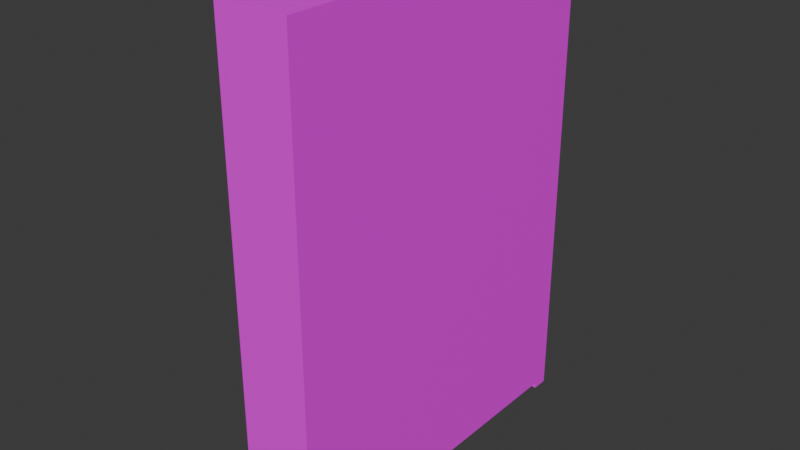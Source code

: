 # Source: Armario.blend  (saved by Blender 5.0.119; exported with 4.5.12 LTS)
import bpy
from mathutils import Matrix  # noqa: F401  (used for matrix-valued properties, if any)

bpy.ops.wm.read_factory_settings(use_empty=True)
scene = bpy.context.scene
scene.name = 'Scene'

# ---- collections
col_collection = bpy.data.collections.new('Collection'); scene.collection.children.link(col_collection)

# ---- images (referenced by path relative to the original .blend; pixels are not part of the script)
import os
ASSET_DIR = os.environ.get("B2B_ASSET_DIR", "")  # directory of the original .blend (textures are referenced by path, not embedded)
HERE = os.path.dirname(os.path.abspath(__file__))  # packed textures are extracted next to this script under _unpacked/

def load_image(name, relpath, width, height, colorspace="sRGB"):
    """Load a texture the original file referenced (path relative to the .blend, or extracted next to this script)."""
    p = next((c for c in (os.path.join(HERE, relpath), os.path.join(ASSET_DIR, relpath)) if relpath and os.path.exists(c)), "")
    if p:
        img = bpy.data.images.load(p, check_existing=True)
        img.name = name
    else:  # same state as the original file: an image datablock whose file is absent (Cycles renders it pink)
        img = bpy.data.images.new(name, width, height)
        img.source = "FILE"
        img.filepath = "//" + (relpath or name)
    img.colorspace_settings.name = colorspace
    return img
img_pasticon_png = load_image('PasticoN.png', 'PasticoN.png', 1024, 1024, 'sRGB')
img_plasticob_png = load_image('PlasticoB.png', 'PlasticoB.png', 1024, 1024, 'sRGB')
img_metal_png = load_image('Metal.png', 'Metal.png', 1024, 1024, 'sRGB')

# ---- materials (node trees are filled in below, after node groups)
mat_plasticon = bpy.data.materials.new('PlasticoN')
mat_plasticob = bpy.data.materials.new('PlasticoB')
mat_metal = bpy.data.materials.new('Metal')

# ---- material node trees
mat_plasticon.use_nodes = True; mat_plasticon.node_tree.nodes.clear()
_N = mat_plasticon.node_tree.nodes; _L = mat_plasticon.node_tree.links
n0 = _N.new('ShaderNodeBsdfPrincipled'); n0.name = 'Principled BSDF'; n0.location = (-200, 100)
n1 = _N.new('ShaderNodeOutputMaterial'); n1.name = 'Material Output'; n1.location = (200, 100)
n2 = _N.new('ShaderNodeTexImage'); n2.name = 'Image Texture'; n2.location = (-490, 75)
n2.image = img_pasticon_png
_L.new(n0.outputs[0], n1.inputs[0])
_L.new(n2.outputs[0], n0.inputs[0])
n1.is_active_output = True
mat_plasticob.use_nodes = True; mat_plasticob.node_tree.nodes.clear()
_N = mat_plasticob.node_tree.nodes; _L = mat_plasticob.node_tree.links
n0 = _N.new('ShaderNodeBsdfPrincipled'); n0.name = 'Principled BSDF'; n0.location = (-200, 100)
n1 = _N.new('ShaderNodeOutputMaterial'); n1.name = 'Material Output'; n1.location = (200, 100)
n2 = _N.new('ShaderNodeTexImage'); n2.name = 'Image Texture'; n2.location = (-490, 75)
n2.image = img_plasticob_png
_L.new(n0.outputs[0], n1.inputs[0])
_L.new(n2.outputs[0], n0.inputs[0])
n1.is_active_output = True
mat_metal.use_nodes = True; mat_metal.node_tree.nodes.clear()
_N = mat_metal.node_tree.nodes; _L = mat_metal.node_tree.links
n0 = _N.new('ShaderNodeBsdfPrincipled'); n0.name = 'Principled BSDF'; n0.location = (-200, 100)
n1 = _N.new('ShaderNodeOutputMaterial'); n1.name = 'Material Output'; n1.location = (200, 100)
n2 = _N.new('ShaderNodeTexImage'); n2.name = 'Image Texture'; n2.location = (-490, 75)
n2.image = img_metal_png
_L.new(n0.outputs[0], n1.inputs[0])
_L.new(n2.outputs[0], n0.inputs[0])
n1.is_active_output = True

# ---- world
world_world = bpy.data.worlds.new('World'); scene.world = world_world
world_world.use_nodes = True; world_world.node_tree.nodes.clear()
_N = world_world.node_tree.nodes; _L = world_world.node_tree.links
n0 = _N.new('ShaderNodeOutputWorld'); n0.name = 'World Output'; n0.location = (200, 100)
n1 = _N.new('ShaderNodeBackground'); n1.name = 'Background'; n1.location = (-200, 100)
n1.inputs[0].default_value = (0.05088, 0.05088, 0.05088, 1.0)
_L.new(n1.outputs[0], n0.inputs[0])
n0.is_active_output = True
world_world.color = (0.05088, 0.05088, 0.05088)
world_world.sun_shadow_jitter_overblur = 0.0

# ---- meshes
me_cube_001 = bpy.data.meshes.new('Cube.001')
me_cube_001.from_pydata([(-0.6, -3.0, -4.0), (-0.6, -3.0, 4.0), (-0.6, 3.0, -4.0), (-0.6, 3.0, 4.0), (0.6, -3.0, -4.0), (0.6, -3.0, 4.0), (0.6, 3.0, -4.0), (0.6, 3.0, 4.0), (0.0, 3.0, -4.0), (0.0, 3.0, 4.0), (0.0, -3.0, -4.0), (0.0, -3.0, 4.0), (-0.6, -2.73, -4.0), (0.6, -2.737, -4.0), (0.0, -2.734, -4.0), (0.6, 2.724, -4.0), (-0.6, 2.747, -4.0), (0.0, 2.735, -4.0), (-0.3, 3.0, -4.0), (-0.3, -3.0, 4.0), (-0.3, 3.0, 4.0), (-0.3, -3.0, -4.0), (-0.3, -2.732, -4.0), (-0.3, 2.741, -4.0), (0.3, 3.0, 4.0), (0.3, -3.0, -4.0), (0.3, 3.0, -4.0), (0.3, -3.0, 4.0), (0.3, -2.735, -4.0), (0.3, 2.729, -4.0), (-0.6, -2.73, -4.091), (-0.6, -3.0, -4.091), (-0.3, -3.0, -4.091), (-0.3, -2.732, -4.091), (0.3, -3.0, -4.112), (0.6, -3.0, -4.112), (0.6, -2.737, -4.112), (0.3, -2.735, -4.112), (0.6, 2.724, -4.106), (0.6, 3.0, -4.106), (0.3, 2.729, -4.106), (0.3, 3.0, -4.106), (-0.3, 3.0, -4.106), (-0.6, 3.0, -4.106), (-0.6, 2.747, -4.106), (-0.3, 2.741, -4.106), (-0.6, 0.008188, -4.0), (0.0, 0.0008013, -4.0), (0.6, -0.006587, -4.0), (-0.3, 0.004495, -4.0), (0.3, -0.002893, -4.0), (-0.6, 0.0, 4.0), (0.6, 0.0, 4.0), (0.0, 0.0, 4.0), (-0.3, 0.0, 4.0), (0.3, 0.0, 4.0), (-0.6, 2.811, 4.0), (-0.6, -2.797, 4.0), (-0.6, -2.68, -4.0), (-0.6, 0.0002271, 3.778), (-0.6, 3.0, 3.774), (-0.6, -2.794, 3.782), (-0.6, 2.809, 3.774), (-0.6, -3.0, 3.783), (-0.6, 0.0004825, 3.529), (-0.6, -3.0, 3.539), (-0.6, 3.0, 3.518), (-0.6, -2.79, 3.539), (-0.6, 2.807, 3.519), (-0.6, -1.399, 4.0), (-0.6, -1.336, -4.0), (-0.6, -1.397, 3.78), (-0.6, -1.395, 3.534), (0.6, 1.359, -4.0), (-0.6, 1.377, -4.0), (0.0, 1.368, -4.0), (-0.3, 1.373, -4.0), (0.3, 1.363, -4.0), (-0.6, 1.405, 4.0), (-0.6, 1.405, 3.776), (-0.6, 1.404, 3.524), (-0.6, -0.6993, 4.0), (-0.6, -0.6638, -4.0), (-0.6, -0.6983, 3.779), (-0.6, -0.6972, 3.531), (-0.6, 0.6928, -4.0), (0.0, 0.6844, -4.0), (-0.3, 0.6886, -4.0), (0.3, 0.6802, -4.0), (-0.6, 0.7024, 3.777), (-0.6, 0.7021, 3.526), (0.6, 0.676, -4.0), (-0.6, 0.7027, 4.0), (-0.6, 0.3505, -4.0), (0.0, 0.3426, -4.0), (-0.3, 0.3466, -4.0), (0.3, 0.3387, -4.0), (-0.6, 0.3513, 3.778), (-0.6, 0.3513, 3.527), (0.6, 0.3347, -4.0), (-0.6, 0.3513, 4.0), (-0.6, -0.3496, 4.0), (-0.6, -0.3278, -4.0), (-0.6, -0.349, 3.779), (-0.6, -0.3484, 3.53), (-0.6, 3.0, -0.2411), (-0.6, 0.004335, -0.2357), (-0.6, -2.735, -0.2307), (-0.6, 2.777, -0.2407), (-0.6, -1.365, -0.2332), (-0.6, 1.391, -0.2382), (-0.6, -0.6805, -0.2344), (-0.6, 0.6974, -0.2369), (-0.6, 0.3509, -0.2363), (-0.6, -0.3381, -0.2351), (-0.6, -2.763, 1.654), (-0.6, 2.792, 1.639), (-0.6, 3.0, 1.638), (-0.6, 0.002409, 1.646), (-0.6, -1.38, 1.65), (-0.6, 1.397, 1.643), (-0.6, -0.6889, 1.648), (-0.6, 0.6998, 1.645), (-0.6, 0.3511, 1.646), (-0.6, -0.3432, 1.647), (-0.6, 3.0, -2.121), (-0.6, 0.006262, -2.118), (-0.6, -1.351, -2.117), (-0.6, 1.384, -2.119), (-0.6, -0.6722, -2.117), (-0.6, 0.6951, -2.118), (-0.6, 0.3507, -2.118), (-0.6, -0.333, -2.118), (-0.6, -2.708, -2.115), (-0.6, 2.762, -2.12), (-0.6, -2.721, -1.173), (-0.6, 2.769, -1.181), (-0.6, 3.0, -1.181), (-0.6, 0.005299, -1.177), (-0.6, -1.358, -1.175), (-0.6, 1.387, -1.179), (-0.6, -0.6764, -1.176), (-0.6, 0.6963, -1.178), (-0.6, 0.3508, -1.177), (-0.6, -0.3355, -1.176), (-0.6, 3.0, 0.6987), (-0.6, 0.003372, 0.7054), (-0.6, -1.373, 0.7085), (-0.6, 1.394, 0.7022), (-0.6, -0.6847, 0.707), (-0.6, 0.6986, 0.7038), (-0.6, 0.351, 0.7046), (-0.6, -0.3407, 0.7062), (-0.6, -2.749, 0.7117), (-0.6, 2.784, 0.6991), (-0.6691, 0.008208, -4.001), (-0.6691, 0.0005022, 3.528), (-0.6691, 0.004355, -0.2362), (-0.6691, 0.002429, 1.646), (-0.6691, 0.006282, -2.118), (-0.6691, 0.005318, -1.177), (-0.6691, 0.003392, 0.7049), (-1.144, 0.3509, -0.2363), (-1.144, 0.6974, -0.2369), (-1.144, 0.3511, 1.646), (-1.144, 0.6998, 1.645), (-1.144, 0.6963, -1.178), (-1.144, 0.3508, -1.177), (-1.144, 0.6986, 0.7038), (-1.144, 0.351, 0.7046), (-1.087, -0.3381, -0.2351), (-1.087, 0.004335, -0.2357), (-1.087, -0.3432, 1.647), (-1.087, 0.002409, 1.646), (-1.087, 0.005299, -1.177), (-1.087, -0.3355, -1.176), (-1.087, 0.003372, 0.7054), (-1.087, -0.3407, 0.7062), (-0.9457, 0.6986, 0.7038), (-0.9445, 0.351, 0.7046), (-0.7657, 0.6986, 0.7038), (-0.7688, 0.351, 0.7046), (-0.9253, -0.3407, 0.7062), (-0.9319, 0.003372, 0.7054), (-0.7855, -0.3407, 0.7062), (-0.7754, 0.003372, 0.7054), (-0.7688, 0.3488, -0.2636), (-0.9445, 0.3488, -0.2636), (-0.9457, 0.6964, -0.2644), (-0.7657, 0.6964, -0.2644), (-0.9319, 0.001176, -0.2628), (-0.9253, -0.3429, -0.2621), (-0.7855, -0.3429, -0.2621), (-0.7754, 0.001176, -0.2628), (-0.709, -2.79, 3.539), (-0.709, -2.794, 3.782), (-0.709, 2.807, 3.519), (-0.709, 2.809, 3.774), (-0.709, -1.397, 3.78), (-0.709, 0.3513, 3.778), (-0.709, 0.0002271, 3.778), (-0.709, 0.0004825, 3.529), (-0.709, -1.395, 3.534), (-0.709, 0.3513, 3.527), (-0.709, -0.6983, 3.779), (-0.709, -0.6972, 3.531), (-0.709, 1.405, 3.776), (-0.709, 1.404, 3.524), (-0.709, -0.349, 3.779), (-0.709, -0.3484, 3.53), (-0.709, 0.7024, 3.777), (-0.709, 0.7021, 3.526)], [], [(0, 65, 67, 115, 153, 107, 135, 133, 58, 12), (26, 24, 7, 6), (6, 7, 52, 5, 4, 13, 48, 99, 91, 73, 15), (21, 19, 1, 63, 65, 0), (26, 6, 39, 41), (54, 51, 101, 81, 69, 57, 1, 19), (55, 53, 11, 27), (18, 8, 17, 23), (25, 27, 11, 10), (18, 20, 9, 8), (46, 49, 22, 12, 58, 70, 82, 102), (22, 14, 10, 21), (28, 13, 36, 37), (49, 47, 14, 22), (50, 48, 13, 28), (22, 21, 32, 33), (2, 125, 137, 105, 145, 117, 66, 60, 3, 20, 18), (2, 18, 42, 43), (53, 54, 19, 11), (10, 11, 19, 21), (47, 50, 28, 14), (14, 28, 25, 10), (4, 5, 27, 25), (52, 55, 27, 5), (8, 26, 29, 17), (8, 9, 24, 26), (30, 33, 32, 31), (0, 12, 30, 31), (21, 0, 31, 32), (12, 22, 33, 30), (37, 36, 35, 34), (25, 28, 37, 34), (4, 25, 34, 35), (13, 4, 35, 36), (41, 39, 38, 40), (6, 15, 38, 39), (15, 29, 40, 38), (29, 26, 41, 40), (43, 42, 45, 44), (16, 2, 43, 44), (23, 16, 44, 45), (18, 23, 45, 42), (94, 96, 50, 47), (96, 99, 48, 50), (95, 94, 47, 49), (93, 95, 49, 46), (7, 24, 55, 52), (9, 20, 54, 53), (24, 9, 53, 55), (20, 3, 56, 78, 92, 100, 51, 54), (89, 79, 206, 210), (120, 80, 68, 116), (116, 68, 66, 117), (124, 104, 64, 118), (61, 63, 1, 57), (71, 61, 57, 69), (97, 59, 51, 100), (60, 62, 56, 3), (67, 65, 63, 61), (84, 72, 202, 205), (104, 84, 205, 209), (66, 68, 62, 60), (83, 71, 69, 81), (115, 67, 72, 119), (61, 71, 198, 195), (62, 79, 78, 56), (122, 90, 80, 120), (16, 23, 76, 74), (23, 17, 75, 76), (29, 15, 73, 77), (17, 29, 77, 75), (103, 83, 81, 101), (119, 72, 84, 121), (64, 104, 209, 201), (123, 98, 90, 122), (71, 83, 204, 198), (79, 89, 92, 78), (74, 76, 87, 85), (76, 75, 86, 87), (77, 73, 91, 88), (75, 77, 88, 86), (118, 64, 98, 123), (83, 103, 208, 204), (89, 97, 100, 92), (85, 87, 95, 93), (87, 86, 94, 95), (88, 91, 99, 96), (86, 88, 96, 94), (103, 59, 200, 208), (59, 103, 101, 51), (121, 84, 104, 124), (141, 111, 114, 144), (138, 106, 113, 143), (122, 150, 180, 178, 168, 165), (139, 109, 111, 141), (142, 112, 110, 140), (135, 107, 109, 139), (124, 118, 173, 172), (136, 108, 105, 137), (140, 110, 108, 136), (149, 121, 124, 152), (146, 118, 123, 151), (150, 151, 181, 180), (147, 119, 121, 149), (150, 122, 120, 148), (153, 115, 119, 147), (152, 124, 172, 177, 182, 184), (154, 116, 117, 145), (148, 120, 116, 154), (74, 128, 134, 16), (16, 134, 125, 2), (102, 132, 126, 46), (58, 133, 127, 70), (85, 130, 128, 74), (70, 127, 129, 82), (93, 131, 130, 85), (46, 126, 131, 93), (82, 129, 132, 102), (128, 140, 136, 134), (134, 136, 137, 125), (132, 144, 138, 126), (133, 135, 139, 127), (130, 142, 140, 128), (127, 139, 141, 129), (131, 143, 142, 130), (126, 138, 143, 131), (129, 141, 144, 132), (110, 148, 154, 108), (108, 154, 145, 105), (114, 152, 146, 106), (107, 153, 147, 109), (112, 150, 148, 110), (109, 147, 149, 111), (113, 151, 150, 112), (106, 146, 151, 113), (111, 149, 152, 114), (138, 106, 157, 160), (146, 106, 157, 161), (138, 126, 159, 160), (146, 118, 158, 161), (64, 118, 158, 156), (126, 46, 155, 159), (167, 162, 163, 166), (169, 164, 165, 168), (123, 122, 165, 164), (112, 142, 166, 163), (142, 143, 167, 166), (151, 123, 164, 169, 179, 181), (113, 112, 163, 162), (143, 113, 162, 167), (175, 170, 171, 174), (177, 172, 173, 176), (146, 152, 184, 185), (118, 146, 185, 183, 176, 173), (144, 114, 170, 175), (114, 106, 171, 170), (106, 138, 174, 171), (138, 144, 175, 174), (189, 186, 187, 188), (178, 179, 169, 168), (178, 180, 189, 188), (183, 182, 177, 176), (180, 181, 186, 189), (193, 192, 191, 190), (181, 179, 187, 186), (183, 185, 193, 190), (182, 183, 190, 191), (179, 178, 188, 187), (185, 184, 192, 193), (184, 182, 191, 192), (205, 202, 198, 204), (202, 194, 195, 198), (203, 201, 200, 199), (196, 207, 206, 197), (209, 205, 204, 208), (207, 211, 210, 206), (211, 203, 199, 210), (201, 209, 208, 200), (97, 89, 210, 199), (59, 97, 199, 200), (80, 90, 211, 207), (72, 67, 194, 202), (90, 98, 203, 211), (98, 64, 201, 203), (79, 62, 197, 206), (67, 61, 195, 194), (68, 80, 207, 196), (62, 68, 196, 197)])
me_cube_001.polygons.foreach_set('material_index', [0, 0, 0, 0, 1, 0, 0, 0, 0, 0, 0, 0, 1, 0, 0, 1, 0, 1, 0, 0, 0, 0, 0, 0, 0, 0, 1, 1, 0, 1, 1, 1, 1, 1, 1, 1, 1, 1, 1, 1, 1, 1, 0, 0, 0, 0, 0, 0, 0, 0, 1, 0, 0, 0, 0, 0, 0, 0, 0, 1, 1, 0, 0, 0, 1, 0, 0, 0, 0, 0, 0, 0, 0, 1, 0, 1, 0, 0, 0, 0, 0, 0, 1, 0, 0, 0, 0, 0, 1, 0, 0, 0, 0, 1, 0, 0, 0, 1, 0, 0, 0, 0, 1, 0, 0, 0, 1, 0, 0, 0, 0, 0, 0, 0, 0, 0, 0, 0, 0, 0, 0, 0, 0, 0, 0, 0, 0, 0, 0, 0, 0, 0, 0, 0, 0, 0, 0, 0, 0, 0, 0, 0, 1, 1, 1, 1, 0, 1, 1, 1, 1, 1, 1, 1, 1, 1, 1, 0, 0, 1, 2, 1, 2, 0, 2, 2, 2, 2, 2, 2, 1, 1, 1, 1, 1, 1, 1, 1, 1, 1, 1, 1, 1, 1, 1, 1, 1, 1])
_uv = me_cube_001.uv_layers.new(name='UVMap')
_uv.uv.foreach_set('vector', [0.375, 0.0, 0.6106, 0.0, 0.6106, 0.008734, 0.5517, 0.009885, 0.5222, 0.01046, 0.4928, 0.01104, 0.4633, 0.01161, 0.4339, 0.01219, 0.375, 0.01334, 0.375, 0.01124, 0.375, 0.4375, 0.625, 0.4375, 0.625, 0.5, 0.375, 0.5, 0.375, 0.5, 0.625, 0.5, 0.625, 0.625, 0.625, 0.75, 0.375, 0.75, 0.375, 0.739, 0.375, 0.6253, 0.375, 0.6111, 0.375, 0.5968, 0.375, 0.5684, 0.375, 0.5115, 0.375, 0.9375, 0.625, 0.9375, 0.625, 1.0, 0.6182, 1.0, 0.6106, 1.0, 0.375, 1.0, 0.375, 0.4375, 0.375, 0.5, 0.375, 0.5, 0.375, 0.4375, 0.8125, 0.625, 0.875, 0.625, 0.875, 0.6396, 0.875, 0.6541, 0.875, 0.6833, 0.875, 0.7415, 0.875, 0.75, 0.8125, 0.75, 0.6875, 0.625, 0.75, 0.625, 0.75, 0.75, 0.6875, 0.75, 0.1875, 0.5, 0.25, 0.5, 0.25, 0.511, 0.1875, 0.5108, 0.375, 0.8125, 0.625, 0.8125, 0.625, 0.875, 0.375, 0.875, 0.375, 0.3125, 0.625, 0.3125, 0.625, 0.375, 0.375, 0.375, 0.125, 0.6247, 0.1875, 0.6248, 0.1875, 0.7388, 0.125, 0.7388, 0.125, 0.7367, 0.125, 0.6807, 0.125, 0.6527, 0.125, 0.6387, 0.1875, 0.7388, 0.25, 0.7389, 0.25, 0.75, 0.1875, 0.75, 0.3125, 0.739, 0.375, 0.739, 0.375, 0.739, 0.3125, 0.739, 0.1875, 0.6248, 0.25, 0.625, 0.25, 0.7389, 0.1875, 0.7388, 0.3125, 0.6251, 0.375, 0.6253, 0.375, 0.739, 0.3125, 0.739, 0.1875, 0.7388, 0.1875, 0.75, 0.1875, 0.75, 0.1875, 0.7388, 0.375, 0.25, 0.4337, 0.25, 0.4631, 0.25, 0.4925, 0.25, 0.5218, 0.25, 0.5512, 0.25, 0.6099, 0.25, 0.6179, 0.25, 0.625, 0.25, 0.625, 0.3125, 0.375, 0.3125, 0.375, 0.25, 0.375, 0.3125, 0.375, 0.3125, 0.375, 0.25, 0.75, 0.625, 0.8125, 0.625, 0.8125, 0.75, 0.75, 0.75, 0.375, 0.875, 0.625, 0.875, 0.625, 0.9375, 0.375, 0.9375, 0.25, 0.625, 0.3125, 0.6251, 0.3125, 0.739, 0.25, 0.7389, 0.25, 0.7389, 0.3125, 0.739, 0.3125, 0.75, 0.25, 0.75, 0.375, 0.75, 0.625, 0.75, 0.625, 0.8125, 0.375, 0.8125, 0.625, 0.625, 0.6875, 0.625, 0.6875, 0.75, 0.625, 0.75, 0.25, 0.5, 0.3125, 0.5, 0.3125, 0.5113, 0.25, 0.511, 0.375, 0.375, 0.625, 0.375, 0.625, 0.4375, 0.375, 0.4375, 0.125, 0.7388, 0.1875, 0.7388, 0.1875, 0.75, 0.125, 0.75, 0.375, 0.0, 0.375, 0.01124, 0.375, 0.01124, 0.375, 0.0, 0.375, 0.9375, 0.375, 1.0, 0.375, 1.0, 0.375, 0.9375, 0.125, 0.7388, 0.1875, 0.7388, 0.1875, 0.7388, 0.125, 0.7388, 0.3125, 0.739, 0.375, 0.739, 0.375, 0.75, 0.3125, 0.75, 0.3125, 0.75, 0.3125, 0.739, 0.3125, 0.739, 0.3125, 0.75, 0.375, 0.75, 0.375, 0.8125, 0.375, 0.8125, 0.375, 0.75, 0.375, 0.739, 0.375, 0.75, 0.375, 0.75, 0.375, 0.739, 0.3125, 0.5, 0.375, 0.5, 0.375, 0.5115, 0.3125, 0.5113, 0.375, 0.5, 0.375, 0.5115, 0.375, 0.5115, 0.375, 0.5, 0.375, 0.5115, 0.3125, 0.5113, 0.3125, 0.5113, 0.375, 0.5115, 0.3125, 0.5113, 0.3125, 0.5, 0.3125, 0.5, 0.3125, 0.5113, 0.125, 0.5, 0.1875, 0.5, 0.1875, 0.5108, 0.125, 0.5106, 0.375, 0.2394, 0.375, 0.25, 0.375, 0.25, 0.375, 0.2394, 0.1875, 0.5108, 0.125, 0.5106, 0.125, 0.5106, 0.1875, 0.5108, 0.1875, 0.5, 0.1875, 0.5108, 0.1875, 0.5108, 0.1875, 0.5, 0.25, 0.6107, 0.3125, 0.6109, 0.3125, 0.6251, 0.25, 0.625, 0.3125, 0.6109, 0.375, 0.6111, 0.375, 0.6253, 0.3125, 0.6251, 0.1875, 0.6106, 0.25, 0.6107, 0.25, 0.625, 0.1875, 0.6248, 0.125, 0.6104, 0.1875, 0.6106, 0.1875, 0.6248, 0.125, 0.6247, 0.625, 0.5, 0.6875, 0.5, 0.6875, 0.625, 0.625, 0.625, 0.75, 0.5, 0.8125, 0.5, 0.8125, 0.625, 0.75, 0.625, 0.6875, 0.5, 0.75, 0.5, 0.75, 0.625, 0.6875, 0.625, 0.8125, 0.5, 0.875, 0.5, 0.875, 0.5079, 0.875, 0.5664, 0.875, 0.5957, 0.875, 0.6104, 0.875, 0.625, 0.8125, 0.625, 0.618, 0.1543, 0.618, 0.1835, 0.618, 0.1835, 0.618, 0.1543, 0.5513, 0.1832, 0.6101, 0.1835, 0.61, 0.242, 0.5512, 0.2413, 0.5512, 0.2413, 0.61, 0.242, 0.6099, 0.25, 0.5512, 0.25, 0.5515, 0.1107, 0.6103, 0.1105, 0.6103, 0.125, 0.5515, 0.1251, 0.6182, 0.008585, 0.6182, 0.0, 0.625, 0.0, 0.625, 0.008452, 0.6181, 0.0668, 0.6182, 0.008585, 0.625, 0.008452, 0.625, 0.06673, 0.618, 0.1396, 0.6181, 0.125, 0.625, 0.125, 0.625, 0.1396, 0.6179, 0.25, 0.6179, 0.242, 0.625, 0.2421, 0.625, 0.25, 0.6106, 0.008734, 0.6106, 0.0, 0.6182, 0.0, 0.6182, 0.008585, 0.6103, 0.09595, 0.6104, 0.06688, 0.6104, 0.06688, 0.6103, 0.09595, 0.6103, 0.1105, 0.6103, 0.09595, 0.6103, 0.09595, 0.6103, 0.1105, 0.6099, 0.25, 0.61, 0.242, 0.6179, 0.242, 0.6179, 0.25, 0.6181, 0.0959, 0.6181, 0.0668, 0.625, 0.06673, 0.625, 0.09586, 0.5517, 0.009885, 0.6106, 0.008734, 0.6104, 0.06688, 0.5516, 0.06749, 0.6182, 0.008585, 0.6181, 0.0668, 0.6181, 0.0668, 0.6182, 0.008585, 0.6179, 0.242, 0.618, 0.1835, 0.625, 0.1836, 0.625, 0.2421, 0.5514, 0.1542, 0.6102, 0.1543, 0.6101, 0.1835, 0.5513, 0.1832, 0.125, 0.5106, 0.1875, 0.5108, 0.1875, 0.5678, 0.125, 0.5676, 0.1875, 0.5108, 0.25, 0.511, 0.25, 0.568, 0.1875, 0.5678, 0.3125, 0.5113, 0.375, 0.5115, 0.375, 0.5684, 0.3125, 0.5682, 0.25, 0.511, 0.3125, 0.5113, 0.3125, 0.5682, 0.25, 0.568, 0.6181, 0.1105, 0.6181, 0.0959, 0.625, 0.09586, 0.625, 0.1104, 0.5516, 0.06749, 0.6104, 0.06688, 0.6103, 0.09595, 0.5515, 0.0963, 0.6103, 0.125, 0.6103, 0.1105, 0.6103, 0.1105, 0.6103, 0.125, 0.5514, 0.1396, 0.6102, 0.1396, 0.6102, 0.1543, 0.5514, 0.1542, 0.6181, 0.0668, 0.6181, 0.0959, 0.6181, 0.0959, 0.6181, 0.0668, 0.618, 0.1835, 0.618, 0.1543, 0.625, 0.1543, 0.625, 0.1836, 0.125, 0.5676, 0.1875, 0.5678, 0.1875, 0.5963, 0.125, 0.5961, 0.1875, 0.5678, 0.25, 0.568, 0.25, 0.5965, 0.1875, 0.5963, 0.3125, 0.5682, 0.375, 0.5684, 0.375, 0.5968, 0.3125, 0.5967, 0.25, 0.568, 0.3125, 0.5682, 0.3125, 0.5967, 0.25, 0.5965, 0.5515, 0.1251, 0.6103, 0.125, 0.6102, 0.1396, 0.5514, 0.1396, 0.6181, 0.0959, 0.6181, 0.1105, 0.6181, 0.1105, 0.6181, 0.0959, 0.618, 0.1543, 0.618, 0.1396, 0.625, 0.1396, 0.625, 0.1543, 0.125, 0.5961, 0.1875, 0.5963, 0.1875, 0.6106, 0.125, 0.6104, 0.1875, 0.5963, 0.25, 0.5965, 0.25, 0.6107, 0.1875, 0.6106, 0.3125, 0.5967, 0.375, 0.5968, 0.375, 0.6111, 0.3125, 0.6109, 0.25, 0.5965, 0.3125, 0.5967, 0.3125, 0.6109, 0.25, 0.6107, 0.6181, 0.1105, 0.6181, 0.125, 0.6181, 0.125, 0.6181, 0.1105, 0.6181, 0.125, 0.6181, 0.1105, 0.625, 0.1104, 0.625, 0.125, 0.5515, 0.0963, 0.6103, 0.09595, 0.6103, 0.1105, 0.5515, 0.1107, 0.4633, 0.09682, 0.4927, 0.09664, 0.4927, 0.1109, 0.4632, 0.111, 0.4632, 0.1252, 0.4926, 0.1252, 0.4926, 0.1396, 0.4632, 0.1396, 0.5514, 0.1542, 0.522, 0.1541, 0.522, 0.1541, 0.522, 0.1541, 0.522, 0.1541, 0.5514, 0.1542, 0.4633, 0.06842, 0.4927, 0.06811, 0.4927, 0.09664, 0.4633, 0.09682, 0.4632, 0.154, 0.4926, 0.1541, 0.4926, 0.1829, 0.4632, 0.1828, 0.4633, 0.01161, 0.4928, 0.01104, 0.4927, 0.06811, 0.4633, 0.06842, 0.5515, 0.1107, 0.5515, 0.1251, 0.5515, 0.1251, 0.5515, 0.1107, 0.4631, 0.2404, 0.4925, 0.2407, 0.4925, 0.25, 0.4631, 0.25, 0.4632, 0.1828, 0.4926, 0.1829, 0.4925, 0.2407, 0.4631, 0.2404, 0.5221, 0.09647, 0.5515, 0.0963, 0.5515, 0.1107, 0.5221, 0.1108, 0.522, 0.1251, 0.5515, 0.1251, 0.5514, 0.1396, 0.522, 0.1396, 0.522, 0.1541, 0.522, 0.1396, 0.522, 0.1396, 0.522, 0.1541, 0.5221, 0.0678, 0.5516, 0.06749, 0.5515, 0.0963, 0.5221, 0.09647, 0.522, 0.1541, 0.5514, 0.1542, 0.5513, 0.1832, 0.5219, 0.1831, 0.5222, 0.01046, 0.5517, 0.009885, 0.5516, 0.06749, 0.5221, 0.0678, 0.5221, 0.1108, 0.5515, 0.1107, 0.5515, 0.1107, 0.5221, 0.1108, 0.5221, 0.1108, 0.5221, 0.1108, 0.5218, 0.241, 0.5512, 0.2413, 0.5512, 0.25, 0.5218, 0.25, 0.5219, 0.1831, 0.5513, 0.1832, 0.5512, 0.2413, 0.5218, 0.241, 0.375, 0.1824, 0.4338, 0.1827, 0.4337, 0.2401, 0.375, 0.2394, 0.375, 0.2394, 0.4337, 0.2401, 0.4337, 0.25, 0.375, 0.25, 0.375, 0.1113, 0.4338, 0.1111, 0.4338, 0.1253, 0.375, 0.1253, 0.375, 0.01334, 0.4339, 0.01219, 0.4339, 0.06872, 0.375, 0.06934, 0.375, 0.1539, 0.4338, 0.154, 0.4338, 0.1827, 0.375, 0.1824, 0.375, 0.06934, 0.4339, 0.06872, 0.4338, 0.09699, 0.375, 0.09734, 0.375, 0.1396, 0.4338, 0.1396, 0.4338, 0.154, 0.375, 0.1539, 0.375, 0.1253, 0.4338, 0.1253, 0.4338, 0.1396, 0.375, 0.1396, 0.375, 0.09734, 0.4338, 0.09699, 0.4338, 0.1111, 0.375, 0.1113, 0.4338, 0.1827, 0.4632, 0.1828, 0.4631, 0.2404, 0.4337, 0.2401, 0.4337, 0.2401, 0.4631, 0.2404, 0.4631, 0.25, 0.4337, 0.25, 0.4338, 0.1111, 0.4632, 0.111, 0.4632, 0.1252, 0.4338, 0.1253, 0.4339, 0.01219, 0.4633, 0.01161, 0.4633, 0.06842, 0.4339, 0.06872, 0.4338, 0.154, 0.4632, 0.154, 0.4632, 0.1828, 0.4338, 0.1827, 0.4339, 0.06872, 0.4633, 0.06842, 0.4633, 0.09682, 0.4338, 0.09699, 0.4338, 0.1396, 0.4632, 0.1396, 0.4632, 0.154, 0.4338, 0.154, 0.4338, 0.1253, 0.4632, 0.1252, 0.4632, 0.1396, 0.4338, 0.1396, 0.4338, 0.09699, 0.4633, 0.09682, 0.4632, 0.111, 0.4338, 0.1111, 0.4926, 0.1829, 0.5219, 0.1831, 0.5218, 0.241, 0.4925, 0.2407, 0.4925, 0.2407, 0.5218, 0.241, 0.5218, 0.25, 0.4925, 0.25, 0.4927, 0.1109, 0.5221, 0.1108, 0.522, 0.1251, 0.4926, 0.1252, 0.4928, 0.01104, 0.5222, 0.01046, 0.5221, 0.0678, 0.4927, 0.06811, 0.4926, 0.1541, 0.522, 0.1541, 0.5219, 0.1831, 0.4926, 0.1829, 0.4927, 0.06811, 0.5221, 0.0678, 0.5221, 0.09647, 0.4927, 0.09664, 0.4926, 0.1396, 0.522, 0.1396, 0.522, 0.1541, 0.4926, 0.1541, 0.4926, 0.1252, 0.522, 0.1251, 0.522, 0.1396, 0.4926, 0.1396, 0.4927, 0.09664, 0.5221, 0.09647, 0.5221, 0.1108, 0.4927, 0.1109, 0.4632, 0.1252, 0.4926, 0.1252, 0.4926, 0.1252, 0.4632, 0.1252, 0.522, 0.1251, 0.4926, 0.1252, 0.4926, 0.1252, 0.522, 0.1251, 0.4632, 0.1252, 0.4338, 0.1253, 0.4338, 0.1253, 0.4632, 0.1252, 0.522, 0.1251, 0.5515, 0.1251, 0.5515, 0.1251, 0.522, 0.1251, 0.6103, 0.125, 0.5515, 0.1251, 0.5515, 0.1251, 0.6103, 0.125, 0.4338, 0.1253, 0.375, 0.1253, 0.375, 0.1253, 0.4338, 0.1253, 0.4632, 0.1396, 0.4926, 0.1396, 0.4926, 0.1541, 0.4632, 0.154, 0.522, 0.1396, 0.5514, 0.1396, 0.5514, 0.1542, 0.522, 0.1541, 0.5514, 0.1396, 0.5514, 0.1542, 0.5514, 0.1542, 0.5514, 0.1396, 0.4926, 0.1541, 0.4632, 0.154, 0.4632, 0.154, 0.4926, 0.1541, 0.4632, 0.154, 0.4632, 0.1396, 0.4632, 0.1396, 0.4632, 0.154, 0.522, 0.1396, 0.5514, 0.1396, 0.5514, 0.1396, 0.522, 0.1396, 0.522, 0.1396, 0.522, 0.1396, 0.4926, 0.1396, 0.4926, 0.1541, 0.4926, 0.1541, 0.4926, 0.1396, 0.4632, 0.1396, 0.4926, 0.1396, 0.4926, 0.1396, 0.4632, 0.1396, 0.4632, 0.111, 0.4927, 0.1109, 0.4926, 0.1252, 0.4632, 0.1252, 0.5221, 0.1108, 0.5515, 0.1107, 0.5515, 0.1251, 0.522, 0.1251, 0.522, 0.1251, 0.5221, 0.1108, 0.5221, 0.1108, 0.522, 0.1251, 0.5515, 0.1251, 0.522, 0.1251, 0.522, 0.1251, 0.522, 0.1251, 0.522, 0.1251, 0.5515, 0.1251, 0.4632, 0.111, 0.4927, 0.1109, 0.4927, 0.1109, 0.4632, 0.111, 0.4927, 0.1109, 0.4926, 0.1252, 0.4926, 0.1252, 0.4927, 0.1109, 0.4926, 0.1252, 0.4632, 0.1252, 0.4632, 0.1252, 0.4926, 0.1252, 0.4632, 0.1252, 0.4632, 0.111, 0.4632, 0.111, 0.4632, 0.1252, 0.522, 0.1541, 0.522, 0.1396, 0.522, 0.1396, 0.522, 0.1541, 0.522, 0.1541, 0.522, 0.1396, 0.522, 0.1396, 0.522, 0.1541, 0.522, 0.1541, 0.522, 0.1541, 0.522, 0.1541, 0.522, 0.1541, 0.522, 0.1251, 0.5221, 0.1108, 0.5221, 0.1108, 0.522, 0.1251, 0.522, 0.1541, 0.522, 0.1396, 0.522, 0.1396, 0.522, 0.1541, 0.522, 0.1251, 0.5221, 0.1108, 0.5221, 0.1108, 0.522, 0.1251, 0.522, 0.1396, 0.522, 0.1396, 0.522, 0.1396, 0.522, 0.1396, 0.522, 0.1251, 0.522, 0.1251, 0.522, 0.1251, 0.522, 0.1251, 0.5221, 0.1108, 0.522, 0.1251, 0.522, 0.1251, 0.5221, 0.1108, 0.522, 0.1396, 0.522, 0.1541, 0.522, 0.1541, 0.522, 0.1396, 0.522, 0.1251, 0.5221, 0.1108, 0.5221, 0.1108, 0.522, 0.1251, 0.5221, 0.1108, 0.5221, 0.1108, 0.5221, 0.1108, 0.5221, 0.1108, 0.6103, 0.09595, 0.6104, 0.06688, 0.6181, 0.0668, 0.6181, 0.0959, 0.6104, 0.06688, 0.6106, 0.008734, 0.6182, 0.008585, 0.6181, 0.0668, 0.6102, 0.1396, 0.6103, 0.125, 0.6181, 0.125, 0.618, 0.1396, 0.61, 0.242, 0.6101, 0.1835, 0.618, 0.1835, 0.6179, 0.242, 0.6103, 0.1105, 0.6103, 0.09595, 0.6181, 0.0959, 0.6181, 0.1105, 0.6101, 0.1835, 0.6102, 0.1543, 0.618, 0.1543, 0.618, 0.1835, 0.6102, 0.1543, 0.6102, 0.1396, 0.618, 0.1396, 0.618, 0.1543, 0.6103, 0.125, 0.6103, 0.1105, 0.6181, 0.1105, 0.6181, 0.125, 0.618, 0.1396, 0.618, 0.1543, 0.618, 0.1543, 0.618, 0.1396, 0.6181, 0.125, 0.618, 0.1396, 0.618, 0.1396, 0.6181, 0.125, 0.6101, 0.1835, 0.6102, 0.1543, 0.6102, 0.1543, 0.6101, 0.1835, 0.6104, 0.06688, 0.6106, 0.008734, 0.6106, 0.008734, 0.6104, 0.06688, 0.6102, 0.1543, 0.6102, 0.1396, 0.6102, 0.1396, 0.6102, 0.1543, 0.6102, 0.1396, 0.6103, 0.125, 0.6103, 0.125, 0.6102, 0.1396, 0.618, 0.1835, 0.6179, 0.242, 0.6179, 0.242, 0.618, 0.1835, 0.6106, 0.008734, 0.6182, 0.008585, 0.6182, 0.008585, 0.6106, 0.008734, 0.61, 0.242, 0.6101, 0.1835, 0.6101, 0.1835, 0.61, 0.242, 0.6179, 0.242, 0.61, 0.242, 0.61, 0.242, 0.6179, 0.242])
me_cube_001.materials.append(mat_plasticon)
me_cube_001.materials.append(mat_plasticob)
me_cube_001.materials.append(mat_metal)
me_cube_001.update()

# ---- objects
ob_cube = bpy.data.objects.new('Cube', me_cube_001)

# ---- transforms, parenting, visibility, modifiers, constraints
ob_cube.location = (0.0, 0.0, 0.0)

# ---- collection membership
col_collection.objects.link(ob_cube)

# ---- scene / render settings (as saved in the file)
scene.frame_start = 1; scene.frame_end = 250; scene.frame_set(1)
scene.render.engine = 'BLENDER_EEVEE_NEXT'
scene.render.bake_bias = 0.0
scene.render.bake_samples = 0
scene.cycles.sampling_pattern = 'TABULATED_SOBOL'
scene.eevee.use_volume_custom_range = False
bpy.context.view_layer.update()

# ---- added for rendering (the .blend has no active camera and no usable light): camera, sun
cam_auto = bpy.data.cameras.new('AutoCamera')
cam_auto.lens = 50.0
cam_auto.sensor_width = 36.0
cam_auto.clip_end = 1000.0
ob_auto_camera = bpy.data.objects.new('AutoCamera', cam_auto)
scene.collection.objects.link(ob_auto_camera)
ob_auto_camera.location = (9.2017, -11.3682, 7.52294)
ob_auto_camera.rotation_euler = (1.09748, -7.21219e-08, 0.694738)
scene.camera = ob_auto_camera
light_auto_sun = bpy.data.lights.new('AutoSun', 'SUN')
light_auto_sun.energy = 3.0
light_auto_sun.angle = 0.0523599
ob_auto_sun = bpy.data.objects.new('AutoSun', light_auto_sun)
scene.collection.objects.link(ob_auto_sun)
ob_auto_sun.rotation_euler = (0.872665, 0.174533, 0.523599)
bpy.context.view_layer.update()
